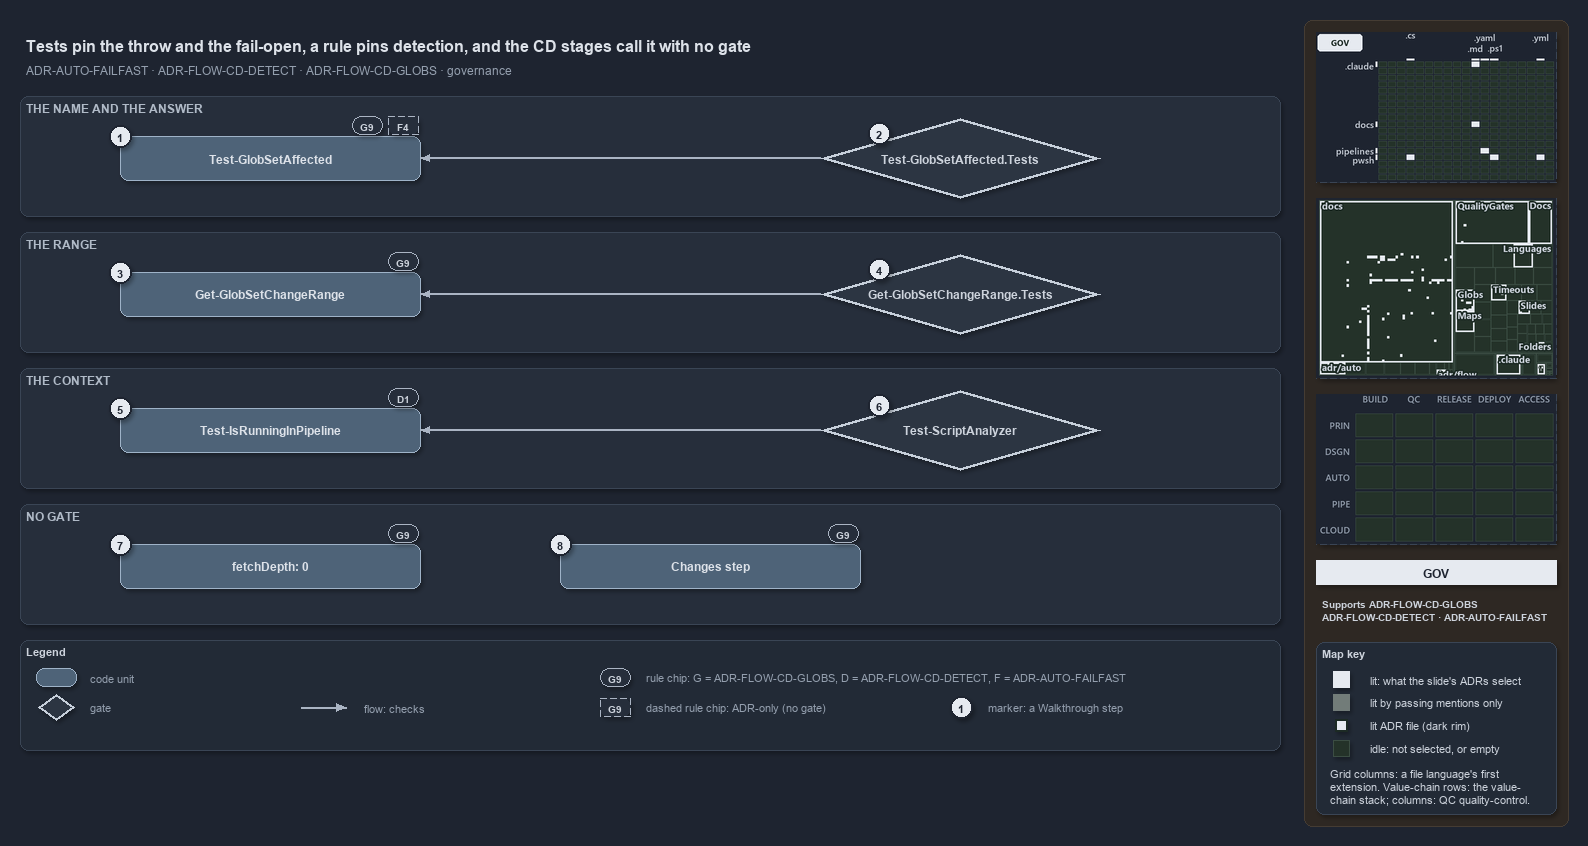

The diagram above was exported from draw.io. Its source (the exported page's mxGraphModel, read from the mxfile embedded in the PNG):
<mxGraphModel dx="1024" dy="768" grid="0" gridSize="10" guides="1" tooltips="1" connect="1" arrows="1" fold="1" page="1" pageScale="1" pageWidth="1572" pageHeight="760" background="#1E2430" math="0" shadow="1">
  <root>
    <mxCell id="0" />
    <mxCell id="1" parent="0" />
    <mxCell id="sidebar-bg" value="" style="rounded=1;arcSize=2;html=1;fillColor=#2E2823;strokeColor=#453C33;shadow=0;" vertex="1" parent="1">
      <mxGeometry x="1304" y="4" width="264" height="806" as="geometry" />
    </mxCell>
    <mxCell id="title" value="Tests pin the throw and the fail-open, a rule pins detection, and the CD stages call it with no gate" style="text;html=1;align=left;verticalAlign=middle;fontSize=16;fontStyle=1;fontColor=#DDE2E9;" vertex="1" parent="1">
      <mxGeometry x="20" y="14" width="1260" height="30" as="geometry" />
    </mxCell>
    <mxCell id="subtitle" value="ADR-AUTO-FAILFAST &amp;#183; ADR-FLOW-CD-DETECT &amp;#183; ADR-FLOW-CD-GLOBS &amp;#183; governance" style="text;html=1;align=left;verticalAlign=middle;fontSize=12;fontColor=#949FAE;" vertex="1" parent="1">
      <mxGeometry x="20" y="44" width="1240" height="20" as="geometry" />
    </mxCell>
    <mxCell id="band-answer" value="THE NAME AND THE ANSWER" style="rounded=1;html=1;arcSize=3;fillColor=#262E3B;strokeColor=#3A4555;verticalAlign=top;align=left;spacingLeft=8;fontStyle=1;fontSize=12;fontColor=#B0BAC7;" vertex="1" parent="1">
      <mxGeometry x="20" y="80" width="1260" height="120" as="geometry" />
    </mxCell>
    <mxCell id="band-range" value="THE RANGE" style="rounded=1;html=1;arcSize=3;fillColor=#262E3B;strokeColor=#3A4555;verticalAlign=top;align=left;spacingLeft=8;fontStyle=1;fontSize=12;fontColor=#B0BAC7;" vertex="1" parent="1">
      <mxGeometry x="20" y="216" width="1260" height="120" as="geometry" />
    </mxCell>
    <mxCell id="band-context" value="THE CONTEXT" style="rounded=1;html=1;arcSize=3;fillColor=#262E3B;strokeColor=#3A4555;verticalAlign=top;align=left;spacingLeft=8;fontStyle=1;fontSize=12;fontColor=#B0BAC7;" vertex="1" parent="1">
      <mxGeometry x="20" y="352" width="1260" height="120" as="geometry" />
    </mxCell>
    <mxCell id="band-nogate" value="NO GATE" style="rounded=1;html=1;arcSize=3;fillColor=#262E3B;strokeColor=#3A4555;verticalAlign=top;align=left;spacingLeft=8;fontStyle=1;fontSize=12;fontColor=#B0BAC7;" vertex="1" parent="1">
      <mxGeometry x="20" y="488" width="1260" height="120" as="geometry" />
    </mxCell>
    <mxCell id="g-affected" value="&lt;b&gt;Test-GlobSetAffected&lt;/b&gt;" style="rounded=1;whiteSpace=wrap;html=1;arcSize=20;fillColor=#4E6378;strokeColor=#9FB3C8;fontColor=#DDE2E9;fontSize=12;" vertex="1" parent="1">
      <mxGeometry x="120" y="120" width="300" height="44" as="geometry" />
    </mxCell>
    <mxCell id="g-range" value="&lt;b&gt;Get-GlobSetChangeRange&lt;/b&gt;" style="rounded=1;whiteSpace=wrap;html=1;arcSize=20;fillColor=#4E6378;strokeColor=#9FB3C8;fontColor=#DDE2E9;fontSize=12;" vertex="1" parent="1">
      <mxGeometry x="120" y="256" width="300" height="44" as="geometry" />
    </mxCell>
    <mxCell id="g-detect" value="&lt;b&gt;Test-IsRunningInPipeline&lt;/b&gt;" style="rounded=1;whiteSpace=wrap;html=1;arcSize=20;fillColor=#4E6378;strokeColor=#9FB3C8;fontColor=#DDE2E9;fontSize=12;" vertex="1" parent="1">
      <mxGeometry x="120" y="392" width="300" height="44" as="geometry" />
    </mxCell>
    <mxCell id="g-gate-affected" value="&lt;b&gt;Test-GlobSetAffected.Tests&lt;/b&gt;" style="rhombus;whiteSpace=wrap;html=1;fillColor=#2C3542;strokeColor=#C7D0DB;strokeWidth=3;fontColor=#CDD3DC;fontSize=12;" vertex="1" parent="1">
      <mxGeometry x="820" y="102" width="280" height="80" as="geometry" />
    </mxCell>
    <mxCell id="g-gate-range" value="&lt;b&gt;Get-GlobSetChangeRange.Tests&lt;/b&gt;" style="rhombus;whiteSpace=wrap;html=1;fillColor=#2C3542;strokeColor=#C7D0DB;strokeWidth=3;fontColor=#CDD3DC;fontSize=12;" vertex="1" parent="1">
      <mxGeometry x="820" y="238" width="280" height="80" as="geometry" />
    </mxCell>
    <mxCell id="g-gate-detect" value="&lt;b&gt;Test-ScriptAnalyzer&lt;/b&gt;" style="rhombus;whiteSpace=wrap;html=1;fillColor=#2C3542;strokeColor=#C7D0DB;strokeWidth=3;fontColor=#CDD3DC;fontSize=12;" vertex="1" parent="1">
      <mxGeometry x="820" y="374" width="280" height="80" as="geometry" />
    </mxCell>
    <mxCell id="g-fetch-depth" value="&lt;b&gt;fetchDepth: 0&lt;/b&gt;" style="rounded=1;whiteSpace=wrap;html=1;arcSize=20;fillColor=#4E6378;strokeColor=#9FB3C8;fontColor=#DDE2E9;fontSize=12;" vertex="1" parent="1">
      <mxGeometry x="120" y="528" width="300" height="44" as="geometry" />
    </mxCell>
    <mxCell id="g-stage-first" value="&lt;b&gt;Changes step&lt;/b&gt;" style="rounded=1;whiteSpace=wrap;html=1;arcSize=20;fillColor=#4E6378;strokeColor=#9FB3C8;fontColor=#DDE2E9;fontSize=12;" vertex="1" parent="1">
      <mxGeometry x="560" y="528" width="300" height="44" as="geometry" />
    </mxCell>
    <mxCell id="edge-gate-affected" value="" style="edgeStyle=orthogonalEdgeStyle;rounded=1;html=1;fontSize=10;fontColor=#CDD3DC;endArrow=block;strokeColor=#AAB4C3;shadow=0;" edge="1" parent="1" source="g-gate-affected" target="g-affected">
      <mxGeometry relative="1" as="geometry" />
    </mxCell>
    <mxCell id="edge-gate-range" value="" style="edgeStyle=orthogonalEdgeStyle;rounded=1;html=1;fontSize=10;fontColor=#CDD3DC;endArrow=block;strokeColor=#AAB4C3;shadow=0;" edge="1" parent="1" source="g-gate-range" target="g-range">
      <mxGeometry relative="1" as="geometry" />
    </mxCell>
    <mxCell id="edge-gate-detect" value="" style="edgeStyle=orthogonalEdgeStyle;rounded=1;html=1;fontSize=10;fontColor=#CDD3DC;endArrow=block;strokeColor=#AAB4C3;shadow=0;" edge="1" parent="1" source="g-gate-detect" target="g-detect">
      <mxGeometry relative="1" as="geometry" />
    </mxCell>
    <mxCell id="chip-affected-g9" value="G9" style="rounded=1;arcSize=50;whiteSpace=wrap;html=1;fillColor=#262E3B;strokeColor=#AAB4C3;fontColor=#CDD3DC;fontStyle=1;fontSize=10.5;" vertex="1" parent="1">
      <mxGeometry x="352" y="100" width="30" height="18" as="geometry" />
    </mxCell>
    <mxCell id="chip-affected-f4" value="F4" style="rounded=1;arcSize=50;whiteSpace=wrap;html=1;fillColor=#262E3B;strokeColor=#AAB4C3;dashed=1;fontColor=#CDD3DC;fontStyle=1;fontSize=10.5;" vertex="1" parent="1">
      <mxGeometry x="388" y="100" width="30" height="18" as="geometry" />
    </mxCell>
    <mxCell id="chip-range-g9" value="G9" style="rounded=1;arcSize=50;whiteSpace=wrap;html=1;fillColor=#262E3B;strokeColor=#AAB4C3;fontColor=#CDD3DC;fontStyle=1;fontSize=10.5;" vertex="1" parent="1">
      <mxGeometry x="388" y="236" width="30" height="18" as="geometry" />
    </mxCell>
    <mxCell id="chip-detect-d1" value="D1" style="rounded=1;arcSize=50;whiteSpace=wrap;html=1;fillColor=#262E3B;strokeColor=#AAB4C3;fontColor=#CDD3DC;fontStyle=1;fontSize=10.5;" vertex="1" parent="1">
      <mxGeometry x="388" y="372" width="30" height="18" as="geometry" />
    </mxCell>
    <mxCell id="chip-fetch-g9" value="G9" style="rounded=1;arcSize=50;whiteSpace=wrap;html=1;fillColor=#262E3B;strokeColor=#AAB4C3;fontColor=#CDD3DC;fontStyle=1;fontSize=10.5;" vertex="1" parent="1">
      <mxGeometry x="388" y="508" width="30" height="18" as="geometry" />
    </mxCell>
    <mxCell id="chip-stage-g9" value="G9" style="rounded=1;arcSize=50;whiteSpace=wrap;html=1;fillColor=#262E3B;strokeColor=#AAB4C3;fontColor=#CDD3DC;fontStyle=1;fontSize=10.5;" vertex="1" parent="1">
      <mxGeometry x="828" y="508" width="30" height="18" as="geometry" />
    </mxCell>
    <mxCell id="mark-1" value="1" style="ellipse;html=1;fillColor=#E6EAF0;strokeColor=#1E2430;strokeWidth=2;fontColor=#1E2430;fontStyle=1;fontSize=11;" vertex="1" parent="1">
      <mxGeometry x="109" y="109" width="22" height="22" as="geometry" />
    </mxCell>
    <mxCell id="mark-2" value="2" style="ellipse;html=1;fillColor=#E6EAF0;strokeColor=#1E2430;strokeWidth=2;fontColor=#1E2430;fontStyle=1;fontSize=11;" vertex="1" parent="1">
      <mxGeometry x="868" y="106" width="22" height="22" as="geometry" />
    </mxCell>
    <mxCell id="mark-3" value="3" style="ellipse;html=1;fillColor=#E6EAF0;strokeColor=#1E2430;strokeWidth=2;fontColor=#1E2430;fontStyle=1;fontSize=11;" vertex="1" parent="1">
      <mxGeometry x="109" y="245" width="22" height="22" as="geometry" />
    </mxCell>
    <mxCell id="mark-4" value="4" style="ellipse;html=1;fillColor=#E6EAF0;strokeColor=#1E2430;strokeWidth=2;fontColor=#1E2430;fontStyle=1;fontSize=11;" vertex="1" parent="1">
      <mxGeometry x="868" y="242" width="22" height="22" as="geometry" />
    </mxCell>
    <mxCell id="mark-5" value="5" style="ellipse;html=1;fillColor=#E6EAF0;strokeColor=#1E2430;strokeWidth=2;fontColor=#1E2430;fontStyle=1;fontSize=11;" vertex="1" parent="1">
      <mxGeometry x="109" y="381" width="22" height="22" as="geometry" />
    </mxCell>
    <mxCell id="mark-6" value="6" style="ellipse;html=1;fillColor=#E6EAF0;strokeColor=#1E2430;strokeWidth=2;fontColor=#1E2430;fontStyle=1;fontSize=11;" vertex="1" parent="1">
      <mxGeometry x="868" y="378" width="22" height="22" as="geometry" />
    </mxCell>
    <mxCell id="mark-7" value="7" style="ellipse;html=1;fillColor=#E6EAF0;strokeColor=#1E2430;strokeWidth=2;fontColor=#1E2430;fontStyle=1;fontSize=11;" vertex="1" parent="1">
      <mxGeometry x="109" y="517" width="22" height="22" as="geometry" />
    </mxCell>
    <mxCell id="mark-8" value="8" style="ellipse;html=1;fillColor=#E6EAF0;strokeColor=#1E2430;strokeWidth=2;fontColor=#1E2430;fontStyle=1;fontSize=11;" vertex="1" parent="1">
      <mxGeometry x="549" y="517" width="22" height="22" as="geometry" />
    </mxCell>
    <mxCell id="legend" value="&lt;b&gt;Legend&lt;/b&gt;" style="rounded=1;whiteSpace=wrap;html=1;arcSize=6;fillColor=#222A36;strokeColor=#3A4555;align=left;verticalAlign=top;spacing=8;fontSize=11;fontColor=#CDD3DC;" vertex="1" parent="1">
      <mxGeometry x="20" y="624" width="1260" height="110" as="geometry" />
    </mxCell>
    <mxCell id="lg-code" value="" style="rounded=1;html=1;arcSize=20;fillColor=#4E6378;strokeColor=#9FB3C8;" vertex="1" parent="1">
      <mxGeometry x="36" y="652" width="40" height="18" as="geometry" />
    </mxCell>
    <mxCell id="lg-code-t" value="code unit" style="text;html=1;align=left;verticalAlign=middle;fontSize=11;fontColor=#949FAE;" vertex="1" parent="1">
      <mxGeometry x="84" y="651" width="160" height="20" as="geometry" />
    </mxCell>
    <mxCell id="lg-gate" value="" style="rhombus;html=1;fillColor=#2C3542;strokeColor=#C7D0DB;strokeWidth=2;fontColor=#CDD3DC;" vertex="1" parent="1">
      <mxGeometry x="38" y="678" width="36" height="26" as="geometry" />
    </mxCell>
    <mxCell id="lg-gate-t" value="gate" style="text;html=1;align=left;verticalAlign=middle;fontSize=11;fontColor=#949FAE;" vertex="1" parent="1">
      <mxGeometry x="84" y="681" width="160" height="20" as="geometry" />
    </mxCell>
    <mxCell id="lg-flow-a" value="" style="text;html=1;strokeColor=none;fillColor=none;" vertex="1" parent="1">
      <mxGeometry x="300" y="691" width="1" height="1" as="geometry" />
    </mxCell>
    <mxCell id="lg-flow-b" value="" style="text;html=1;strokeColor=none;fillColor=none;" vertex="1" parent="1">
      <mxGeometry x="346" y="691" width="1" height="1" as="geometry" />
    </mxCell>
    <mxCell id="lg-flow" value="" style="edgeStyle=orthogonalEdgeStyle;rounded=1;html=1;endArrow=block;strokeColor=#AAB4C3;shadow=0;fontColor=#CDD3DC;" edge="1" parent="1" source="lg-flow-a" target="lg-flow-b">
      <mxGeometry relative="1" as="geometry" />
    </mxCell>
    <mxCell id="lg-flow-t" value="flow: checks" style="text;html=1;align=left;verticalAlign=middle;fontSize=11;fontColor=#949FAE;" vertex="1" parent="1">
      <mxGeometry x="358" y="681" width="160" height="20" as="geometry" />
    </mxCell>
    <mxCell id="lg-rule" value="G9" style="rounded=1;arcSize=50;whiteSpace=wrap;html=1;fillColor=#262E3B;strokeColor=#AAB4C3;fontColor=#CDD3DC;fontStyle=1;fontSize=10.5;" vertex="1" parent="1">
      <mxGeometry x="600" y="652" width="30" height="18" as="geometry" />
    </mxCell>
    <mxCell id="lg-rule-t" value="rule chip: G = ADR-FLOW-CD-GLOBS, D = ADR-FLOW-CD-DETECT, F = ADR-AUTO-FAILFAST" style="text;html=1;align=left;verticalAlign=middle;fontSize=11;fontColor=#949FAE;" vertex="1" parent="1">
      <mxGeometry x="640" y="651" width="520" height="20" as="geometry" />
    </mxCell>
    <mxCell id="lg-rule-dashed" value="G9" style="rounded=1;arcSize=50;whiteSpace=wrap;html=1;fillColor=#262E3B;strokeColor=#AAB4C3;dashed=1;fontColor=#CDD3DC;fontStyle=1;fontSize=10.5;" vertex="1" parent="1">
      <mxGeometry x="600" y="682" width="30" height="18" as="geometry" />
    </mxCell>
    <mxCell id="lg-rule-dashed-t" value="dashed rule chip: ADR-only (no gate)" style="text;html=1;align=left;verticalAlign=middle;fontSize=11;fontColor=#949FAE;" vertex="1" parent="1">
      <mxGeometry x="640" y="681" width="260" height="20" as="geometry" />
    </mxCell>
    <mxCell id="lg-mark" value="1" style="ellipse;html=1;fillColor=#E6EAF0;strokeColor=#1E2430;strokeWidth=2;fontColor=#1E2430;fontStyle=1;fontSize=11;" vertex="1" parent="1">
      <mxGeometry x="950" y="680" width="22" height="22" as="geometry" />
    </mxCell>
    <mxCell id="lg-mark-t" value="marker: a Walkthrough step" style="text;html=1;align=left;verticalAlign=middle;fontSize=11;fontColor=#949FAE;" vertex="1" parent="1">
      <mxGeometry x="982" y="681" width="200" height="20" as="geometry" />
    </mxCell>
    <mxCell id="minimap-grid" value="" style="shape=image;imageAspect=0;rounded=1;arcSize=4;whiteSpace=wrap;html=1;fillColor=#262E3B;strokeColor=#3A4555;dashed=1;fontColor=#949FAE;fontSize=11;image=data:image/png,(base64 omitted: 11528 chars);" vertex="1" parent="1">
      <mxGeometry x="1316" y="16" width="240" height="150" as="geometry" />
    </mxCell>
    <mxCell id="minimap-tree" value="" style="shape=image;imageAspect=0;rounded=1;arcSize=4;whiteSpace=wrap;html=1;fillColor=#262E3B;strokeColor=#3A4555;dashed=1;fontColor=#949FAE;fontSize=11;image=data:image/png,(base64 omitted: 28012 chars);" vertex="1" parent="1">
      <mxGeometry x="1316" y="182" width="240" height="180" as="geometry" />
    </mxCell>
    <mxCell id="minimap-chain" value="" style="shape=image;imageAspect=0;rounded=1;arcSize=4;whiteSpace=wrap;html=1;fillColor=#262E3B;strokeColor=#3A4555;dashed=1;fontColor=#949FAE;fontSize=11;image=data:image/png,(base64 omitted: 11912 chars);" vertex="1" parent="1">
      <mxGeometry x="1316" y="378" width="240" height="150" as="geometry" />
    </mxCell>
    <mxCell id="lens-badge" value="GOV" style="rounded=0;whiteSpace=wrap;html=1;align=center;verticalAlign=middle;fontSize=12;fontStyle=1;fontColor=#1E2430;fillColor=#E6EAF0;strokeColor=none;" vertex="1" parent="1">
      <mxGeometry x="1316" y="544" width="240" height="24" as="geometry" />
    </mxCell>
    <mxCell id="supports" value="&lt;b&gt;Supports&lt;/b&gt; ADR-FLOW-CD-GLOBS&lt;br&gt;ADR-FLOW-CD-DETECT &amp;#183; ADR-AUTO-FAILFAST" style="text;html=1;whiteSpace=wrap;align=left;verticalAlign=top;fontSize=10.5;fontColor=#CDD3DC;" vertex="1" parent="1">
      <mxGeometry x="1316" y="576" width="240" height="38" as="geometry" />
    </mxCell>
    <mxCell id="mapkey" value="&lt;b&gt;Map key&lt;/b&gt;" style="rounded=1;arcSize=6;whiteSpace=wrap;html=1;align=left;verticalAlign=top;fontSize=11;fontColor=#CDD3DC;fillColor=#222A36;strokeColor=#3A4555;spacingLeft=8;spacingTop=2;" vertex="1" parent="1">
      <mxGeometry x="1316" y="626" width="240" height="172" as="geometry" />
    </mxCell>
    <mxCell id="mapkey-lit" value="" style="rounded=0;html=1;fillColor=#E6EAF0;strokeColor=#E6EAF0;" vertex="1" parent="1">
      <mxGeometry x="1333.0" y="655.0" width="16" height="16" as="geometry" />
    </mxCell>
    <mxCell id="mapkey-lit-text" value="lit: what the slide's ADRs select" style="text;html=1;align=left;verticalAlign=middle;fontSize=11;fontColor=#CDD3DC;" vertex="1" parent="1">
      <mxGeometry x="1364" y="653" width="184" height="20" as="geometry" />
    </mxCell>
    <mxCell id="mapkey-touched" value="" style="rounded=0;html=1;fillColor=#727C79;strokeColor=#727C79;" vertex="1" parent="1">
      <mxGeometry x="1333.0" y="678.0" width="16" height="16" as="geometry" />
    </mxCell>
    <mxCell id="mapkey-touched-text" value="lit by passing mentions only" style="text;html=1;align=left;verticalAlign=middle;fontSize=11;fontColor=#CDD3DC;" vertex="1" parent="1">
      <mxGeometry x="1364" y="676" width="184" height="20" as="geometry" />
    </mxCell>
    <mxCell id="mapkey-adr" value="" style="rounded=0;html=1;fillColor=#E6EAF0;strokeColor=#1C2A24;strokeWidth=2;" vertex="1" parent="1">
      <mxGeometry x="1335.0" y="703.0" width="12" height="12" as="geometry" />
    </mxCell>
    <mxCell id="mapkey-adr-text" value="lit ADR file (dark rim)" style="text;html=1;align=left;verticalAlign=middle;fontSize=11;fontColor=#CDD3DC;" vertex="1" parent="1">
      <mxGeometry x="1364" y="699" width="184" height="20" as="geometry" />
    </mxCell>
    <mxCell id="mapkey-idle" value="" style="rounded=0;html=1;fillColor=#243229;strokeColor=#3B4D43;" vertex="1" parent="1">
      <mxGeometry x="1333.0" y="724.0" width="16" height="16" as="geometry" />
    </mxCell>
    <mxCell id="mapkey-idle-text" value="idle: not selected, or empty" style="text;html=1;align=left;verticalAlign=middle;fontSize=11;fontColor=#CDD3DC;" vertex="1" parent="1">
      <mxGeometry x="1364" y="722" width="184" height="20" as="geometry" />
    </mxCell>
    <mxCell id="mapkey-codes" value="Grid columns: a file language's first&lt;br&gt;extension. Value-chain rows: the value-&lt;br&gt;chain stack; columns: QC quality-control." style="text;html=1;align=left;verticalAlign=top;whiteSpace=wrap;fontSize=11;fontColor=#CDD3DC;" vertex="1" parent="1">
      <mxGeometry x="1324" y="746" width="224" height="46" as="geometry" />
    </mxCell>
  </root>
</mxGraphModel>